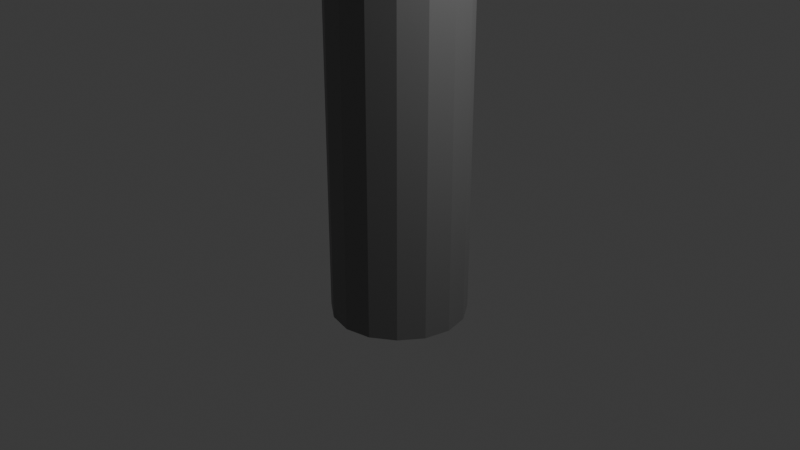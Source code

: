 # Source: Pipe.blend  (saved by Blender 4.4.32; exported with 4.5.12 LTS)
import bpy
from mathutils import Matrix  # noqa: F401  (used for matrix-valued properties, if any)

bpy.ops.wm.read_factory_settings(use_empty=True)
scene = bpy.context.scene
scene.name = 'Scene'

# ---- collections
col_collection = bpy.data.collections.new('Collection'); scene.collection.children.link(col_collection)

# ---- materials (node trees are filled in below, after node groups)
mat_base = bpy.data.materials.new('base')
mat_inner = bpy.data.materials.new('inner')

# ---- material node trees
mat_base.use_nodes = True; mat_base.node_tree.nodes.clear()
_N = mat_base.node_tree.nodes; _L = mat_base.node_tree.links
n0 = _N.new('ShaderNodeBsdfPrincipled'); n0.name = 'プリンシプルBSDF'; n0.location = (10, 300)
n0.inputs[0].default_value = (0.2509, 0.2509, 0.2509, 1.0)
n0.inputs[1].default_value = 0.5591
n0.inputs[2].default_value = 0.5472
n1 = _N.new('ShaderNodeOutputMaterial'); n1.name = 'マテリアル出力'; n1.location = (300, 300)
_L.new(n0.outputs[0], n1.inputs[0])
n1.is_active_output = True
mat_inner.use_nodes = True; mat_inner.node_tree.nodes.clear()
_N = mat_inner.node_tree.nodes; _L = mat_inner.node_tree.links
n0 = _N.new('ShaderNodeBsdfPrincipled'); n0.name = 'プリンシプルBSDF'; n0.location = (10, 300)
n0.inputs[0].default_value = (0.0, 0.0, 0.0, 1.0)
n0.inputs[2].default_value = 1.0
n1 = _N.new('ShaderNodeOutputMaterial'); n1.name = 'マテリアル出力'; n1.location = (300, 300)
_L.new(n0.outputs[0], n1.inputs[0])
n1.is_active_output = True

# ---- world
world_world = bpy.data.worlds.new('World'); scene.world = world_world
world_world.use_nodes = True; world_world.node_tree.nodes.clear()
_N = world_world.node_tree.nodes; _L = world_world.node_tree.links
n0 = _N.new('ShaderNodeOutputWorld'); n0.name = 'World Output'; n0.location = (300, 300)
n1 = _N.new('ShaderNodeBackground'); n1.name = 'Background'; n1.location = (10, 300)
n1.inputs[0].default_value = (0.05088, 0.05088, 0.05088, 1.0)
_L.new(n1.outputs[0], n0.inputs[0])
n0.is_active_output = True
world_world.color = (0.05088, 0.05088, 0.05088)
world_world.sun_shadow_jitter_overblur = 0.0

# ---- cameras
cam_camera = bpy.data.cameras.new('Camera')
cam_camera.clip_end = 100.0
cam_camera.ortho_scale = 7.314

# ---- lights
light_light = bpy.data.lights.new('Light', 'POINT')
light_light.energy = 1000.0
light_light.shadow_soft_size = 0.1

# ---- meshes
me_x = bpy.data.meshes.new('円柱')
me_x.from_pydata([(-0.3214, -0.7926, 28.02), (-0.7926, -0.3214, 28.47), (0.3214, 0.7926, 28.02), (-0.5977, -0.5977, 28.47), (0.7926, -0.3214, 28.02), (-1.514e-06, -0.863, 28.47), (-0.3214, 0.7926, 28.02), (-0.5977, 0.5977, 28.47), (0.7926, 0.3214, 28.02), (0.863, 0.0, 28.47), (0.3214, -0.7926, 28.02), (0.5977, -0.5977, 28.47), (-0.7926, 0.3214, 28.02), (-1.514e-06, 0.863, 28.47), (-0.863, 0.0, 28.02), (0.5977, 0.5977, 28.47), (0.5977, 0.5977, 28.02), (-0.863, 0.0, 28.47), (-1.225e-06, 0.863, 28.02), (-0.7926, 0.3214, 28.47), (0.5977, -0.5977, 28.02), (0.3214, -0.7926, 28.47), (0.863, 0.0, 28.02), (0.7926, 0.3214, 28.47), (-0.5977, 0.5977, 28.02), (-0.3214, 0.7926, 28.47), (-1.225e-06, -0.863, 28.02), (0.7926, -0.3214, 28.47), (-0.5977, -0.5977, 28.02), (0.3214, 0.7926, 28.47), (-0.5063, -0.5063, 28.02), (-0.3214, -0.7926, 28.47), (-1.227e-06, -0.731, 28.02), (-0.7926, -0.3214, 28.02), (-0.5063, 0.5063, 28.02), (0.731, 0.0, 28.02), (0.5063, -0.5063, 28.02), (-1.227e-06, 0.731, 28.02), (0.5063, 0.5063, 28.02), (-0.731, 0.0, 28.02), (-0.6713, 0.2723, 28.02), (0.2723, -0.6713, 28.02), (0.6713, 0.2723, 28.02), (-0.6713, -0.2723, -1.0), (-0.2723, -0.6713, -1.0), (0.2723, 0.6713, -1.0), (0.6713, -0.2723, -1.0), (-0.2723, 0.6713, -1.0), (-0.2723, 0.6713, 28.02), (0.6713, -0.2723, 28.02), (0.6713, 0.2723, -1.0), (0.2723, 0.6713, 28.02), (-0.2723, -0.6713, 28.02), (0.2723, -0.6713, -1.0), (-0.6713, 0.2723, -1.0), (-0.6713, -0.2723, 28.02), (-0.731, 0.0, -1.0), (0.5063, 0.5063, -1.0), (0.0, 0.731, -1.0), (0.5063, -0.5063, -1.0), (0.731, 0.0, -1.0), (-0.5063, 0.5063, -1.0), (0.0, -0.731, -1.0), (-0.5063, -0.5063, -1.0), (-0.6391, -0.2592, 28.47), (-0.4819, -0.4819, 28.47), (-1.52e-06, -0.6958, 28.47), (-0.4819, 0.4819, 28.47), (0.6958, 7.215e-10, 28.47), (0.4819, -0.4819, 28.47), (-1.52e-06, 0.6958, 28.47), (0.4819, 0.4819, 28.47), (-0.6958, 7.215e-10, 28.47), (-0.6391, 0.2592, 28.47), (0.2592, -0.6391, 28.47), (0.6391, 0.2592, 28.47), (-0.2592, 0.6391, 28.47), (0.6391, -0.2592, 28.47), (0.2592, 0.6391, 28.47), (-0.2592, -0.6391, 28.47), (-0.6391, -0.2592, 29.7), (-0.4819, -0.4819, 29.7), (-1.117e-06, -0.6958, 29.7), (-0.4819, 0.4819, 29.7), (0.6958, 7.215e-10, 29.7), (0.4819, -0.4819, 29.7), (-1.117e-06, 0.6958, 29.7), (0.4819, 0.4819, 29.7), (-0.6958, 7.215e-10, 29.7), (-0.6391, 0.2592, 29.7), (0.2592, -0.6391, 29.7), (0.6391, 0.2592, 29.7), (-0.2592, 0.6391, 29.7), (0.6391, -0.2592, 29.7), (0.2592, 0.6391, 29.7), (-0.2592, -0.6391, 29.7), (-0.6391, -0.2271, 30.0), (-0.4819, -0.4467, 30.03), (-8.26e-07, -0.6575, 30.07), (-0.4819, 0.5034, 29.87), (0.6958, 0.02835, 29.95), (0.4819, -0.4467, 30.03), (-8.26e-07, 0.7142, 29.83), (0.4819, 0.5034, 29.87), (-0.6958, 0.02835, 29.95), (-0.6391, 0.2838, 29.91), (0.2592, -0.6016, 30.06), (0.6391, 0.2838, 29.91), (-0.2592, 0.6583, 29.84), (0.6391, -0.2271, 30.0), (0.2592, 0.6583, 29.84), (-0.2592, -0.6016, 30.06), (-0.6391, -0.1627, 30.26), (-0.4819, -0.3772, 30.32), (-9.03e-07, -0.5832, 30.38), (-0.4819, 0.5508, 30.06), (0.6958, 0.08679, 30.19), (0.4819, -0.3772, 30.32), (-9.03e-07, 0.7567, 30.0), (0.4819, 0.5508, 30.06), (-0.6958, 0.08679, 30.19), (-0.6391, 0.3363, 30.12), (0.2592, -0.5285, 30.36), (0.6391, 0.3363, 30.12), (-0.2592, 0.7021, 30.02), (0.6391, -0.1627, 30.26), (0.2592, 0.7021, 30.02), (-0.2592, -0.5285, 30.36), (-0.6391, -0.07007, 30.56), (-0.4819, -0.2714, 30.66), (-1.151e-06, -0.4647, 30.75), (-0.4819, 0.5998, 30.25), (0.6958, 0.1642, 30.45), (0.4819, -0.2714, 30.66), (-1.151e-06, 0.7931, 30.16), (0.4819, 0.5998, 30.25), (-0.6958, 0.1642, 30.45), (-0.6391, 0.3984, 30.34), (0.2592, -0.4134, 30.73), (0.6391, 0.3984, 30.34), (-0.2592, 0.7418, 30.18), (0.6391, -0.07007, 30.56), (0.2592, 0.7418, 30.18), (-0.2592, -0.4134, 30.73), (-0.6391, 0.08791, 30.85), (-0.4819, -0.09621, 30.97), (-1.274e-06, -0.273, 31.09), (-0.4819, 0.7004, 30.43), (0.6958, 0.3021, 30.7), (0.4819, -0.09621, 30.97), (-1.274e-06, 0.8772, 30.31), (0.4819, 0.7004, 30.43), (-0.6958, 0.3021, 30.7), (-0.6391, 0.5163, 30.56), (0.2592, -0.2261, 31.06), (0.6391, 0.5163, 30.56), (-0.2592, 0.8303, 30.34), (0.6391, 0.08791, 30.85), (0.2592, 0.8303, 30.34), (-0.2592, -0.2261, 31.06), (-0.6391, 0.2631, 31.09), (-0.4819, 0.1008, 31.24), (-1.407e-06, -0.05497, 31.39), (-0.4819, 0.8029, 30.58), (0.6958, 0.4519, 30.91), (0.4819, 0.1008, 31.24), (-1.407e-06, 0.9587, 30.44), (0.4819, 0.8029, 30.58), (-0.6958, 0.4519, 30.91), (-0.6391, 0.6406, 30.74), (0.2592, -0.01362, 31.35), (0.6391, 0.6406, 30.74), (-0.2592, 0.9174, 30.48), (0.6391, 0.2631, 31.09), (0.2592, 0.9174, 30.48), (-0.2592, -0.01362, 31.35), (-0.6391, 0.5203, 31.31), (-0.4819, 0.3898, 31.49), (-1.469e-06, 0.2645, 31.67), (-0.4819, 0.9545, 30.71), (0.6958, 0.6721, 31.1), (0.4819, 0.3898, 31.49), (-1.469e-06, 1.08, 30.54), (0.4819, 0.9545, 30.71), (-0.6958, 0.6721, 31.1), (-0.6391, 0.824, 30.89), (0.2592, 0.2977, 31.62), (0.6391, 0.824, 30.89), (-0.2592, 1.047, 30.58), (0.6391, 0.5203, 31.31), (0.2592, 1.047, 30.58), (-0.2592, 0.2977, 31.62), (-0.6391, 0.7962, 31.47), (-0.4819, 0.6969, 31.67), (-1.621e-06, 0.6016, 31.86), (-0.4819, 1.127, 30.81), (0.6958, 0.9117, 31.24), (0.4819, 0.6969, 31.67), (-1.621e-06, 1.222, 30.62), (0.4819, 1.127, 30.81), (-0.6958, 0.9117, 31.24), (-0.6391, 1.027, 31.01), (0.2592, 0.6269, 31.81), (0.6391, 1.027, 31.01), (-0.2592, 1.197, 30.67), (0.6391, 0.7962, 31.47), (0.2592, 1.197, 30.67), (-0.2592, 0.6269, 31.81), (-0.6391, 1.107, 31.58), (-0.4819, 1.039, 31.79), (-9.173e-07, 0.9745, 31.99), (-0.4819, 1.332, 30.87), (0.6958, 1.185, 31.33), (0.4819, 1.039, 31.79), (-9.173e-07, 1.396, 30.67), (0.4819, 1.332, 30.87), (-0.6958, 1.185, 31.33), (-0.6391, 1.264, 31.08), (0.2592, 0.9917, 31.94), (0.6391, 1.264, 31.08), (-0.2592, 1.379, 30.72), (0.6391, 1.107, 31.58), (0.2592, 1.379, 30.72), (-0.2592, 0.9917, 31.94), (-0.6391, 1.486, 31.64), (-0.4819, 1.467, 31.86), (-1.053e-06, 1.449, 32.07), (-0.4819, 1.548, 30.9), (0.6958, 1.508, 31.38), (0.4819, 1.467, 31.86), (-1.053e-06, 1.566, 30.69), (0.4819, 1.548, 30.9), (-0.6958, 1.508, 31.38), (-0.6391, 1.529, 31.12), (0.2592, 1.454, 32.02), (0.6391, 1.529, 31.12), (-0.2592, 1.561, 30.74), (0.6391, 1.486, 31.64), (0.2592, 1.561, 30.74), (-0.2592, 1.454, 32.02), (-0.6391, 1.832, 31.66), (-0.4819, 1.831, 31.88), (-1.021e-06, 1.829, 32.1), (-0.4819, 1.838, 30.92), (0.6958, 1.835, 31.4), (0.4819, 1.831, 31.88), (-1.021e-06, 1.84, 30.7), (0.4819, 1.838, 30.92), (-0.6958, 1.835, 31.4), (-0.6391, 1.837, 31.14), (0.2592, 1.829, 32.04), (0.6391, 1.837, 31.14), (-0.2592, 1.84, 30.76), (0.6391, 1.832, 31.66), (0.2592, 1.84, 30.76), (-0.2592, 1.829, 32.04), (-0.6391, 2.576, 31.67), (-0.4819, 2.574, 31.89), (-1.019e-06, 2.572, 32.1), (-0.4819, 2.582, 30.92), (0.6958, 2.578, 31.41), (0.4819, 2.574, 31.89), (-1.019e-06, 2.584, 30.71), (0.4819, 2.582, 30.92), (-0.6958, 2.578, 31.41), (-0.6391, 2.58, 31.15), (0.2592, 2.573, 32.05), (0.6391, 2.58, 31.15), (-0.2592, 2.583, 30.77), (0.6391, 2.576, 31.67), (0.2592, 2.583, 30.77), (-0.2592, 2.573, 32.05), (-0.5328, 2.576, 31.62), (-0.4018, 2.575, 31.81), (-1.013e-06, 2.573, 31.99), (-0.4018, 2.581, 31.0), (0.5801, 2.578, 31.41), (0.4018, 2.575, 31.81), (-1.013e-06, 2.583, 30.83), (0.4018, 2.581, 31.0), (-0.5801, 2.578, 31.41), (-0.5328, 2.58, 31.19), (0.2161, 2.574, 31.94), (0.5328, 2.58, 31.19), (-0.2161, 2.583, 30.87), (0.5328, 2.576, 31.62), (0.2161, 2.583, 30.87), (-0.2161, 2.574, 31.94), (-0.5328, 2.05, 31.62), (-0.4018, 2.049, 31.8), (-1.003e-06, 2.047, 31.98), (-0.4018, 2.055, 31.0), (0.5801, 2.052, 31.4), (0.4018, 2.049, 31.8), (-1.003e-06, 2.057, 30.82), (0.4018, 2.055, 31.0), (-0.5801, 2.052, 31.4), (-0.5328, 2.054, 31.19), (0.2161, 2.047, 31.93), (0.5328, 2.054, 31.19), (-0.2161, 2.056, 30.87), (0.5328, 2.05, 31.62), (0.2161, 2.056, 30.87), (-0.2161, 2.047, 31.93), (-0.551, -0.2234, -1.0), (-0.2234, -0.551, -1.0), (0.2234, 0.551, -1.0), (0.551, -0.2234, -1.0), (-0.2234, 0.551, -1.0), (0.551, 0.2234, -1.0), (0.2234, -0.551, -1.0), (-0.551, 0.2234, -1.0), (-0.5999, -6.678e-10, -1.0), (0.4155, 0.4155, -1.0), (0.0, 0.5999, -1.0), (0.4155, -0.4155, -1.0), (0.5999, -6.678e-10, -1.0), (-0.4155, 0.4155, -1.0), (0.0, -0.5999, -1.0), (-0.4155, -0.4155, -1.0), (-0.551, -0.2234, 0.7898), (-0.2234, -0.551, 0.7898), (0.2234, 0.551, 0.7898), (0.551, -0.2234, 0.7898), (-0.2234, 0.551, 0.7898), (0.551, 0.2234, 0.7898), (0.2234, -0.551, 0.7898), (-0.551, 0.2234, 0.7898), (-0.5999, -6.678e-10, 0.7898), (0.4155, 0.4155, 0.7898), (1.975e-07, 0.5999, 0.7898), (0.4155, -0.4155, 0.7898), (0.5999, -6.678e-10, 0.7898), (-0.4155, 0.4155, 0.7898), (1.975e-07, -0.5999, 0.7898), (-0.4155, -0.4155, 0.7898)], [], [(55, 39, 14, 33), (35, 49, 4, 22), (52, 30, 28, 0), (48, 37, 18, 6), (37, 51, 2, 18), (42, 35, 22, 8), (32, 52, 0, 26), (51, 38, 16, 2), (30, 55, 33, 28), (49, 36, 20, 4), (39, 40, 12, 14), (41, 32, 26, 10), (36, 41, 10, 20), (40, 34, 24, 12), (38, 42, 8, 16), (14, 12, 19, 17), (46, 59, 36, 49), (54, 61, 34, 40), (57, 50, 42, 38), (63, 43, 55, 30), (62, 53, 310, 318), (43, 56, 39, 55), (50, 60, 35, 42), (61, 47, 48, 34), (58, 45, 51, 37), (60, 46, 49, 35), (47, 58, 37, 48), (53, 62, 32, 41), (44, 63, 30, 52), (62, 44, 52, 32), (34, 48, 6, 24), (56, 54, 40, 39), (45, 57, 38, 51), (59, 53, 41, 36), (13, 29, 78, 70), (18, 2, 29, 13), (10, 26, 5, 21), (24, 6, 25, 7), (33, 14, 17, 1), (6, 18, 13, 25), (20, 10, 21, 11), (26, 0, 31, 5), (0, 28, 3, 31), (12, 24, 7, 19), (22, 4, 27, 9), (2, 16, 15, 29), (8, 22, 9, 23), (16, 8, 23, 15), (4, 20, 11, 27), (28, 33, 1, 3), (67, 76, 92, 83), (27, 11, 69, 77), (29, 15, 71, 78), (9, 27, 77, 68), (31, 3, 65, 79), (19, 7, 67, 73), (1, 17, 72, 64), (21, 5, 66, 74), (7, 25, 76, 67), (15, 23, 75, 71), (3, 1, 64, 65), (23, 9, 68, 75), (5, 31, 79, 66), (25, 13, 70, 76), (11, 21, 74, 69), (17, 19, 73, 72), (95, 81, 97, 111), (78, 71, 87, 94), (77, 69, 85, 93), (71, 75, 91, 87), (79, 65, 81, 95), (69, 74, 90, 85), (64, 72, 88, 80), (72, 73, 89, 88), (65, 64, 80, 81), (73, 67, 83, 89), (66, 79, 95, 82), (74, 66, 82, 90), (70, 78, 94, 86), (75, 68, 84, 91), (68, 77, 93, 84), (76, 70, 86, 92), (100, 109, 125, 116), (85, 90, 106, 101), (80, 88, 104, 96), (88, 89, 105, 104), (81, 80, 96, 97), (89, 83, 99, 105), (82, 95, 111, 98), (90, 82, 98, 106), (86, 94, 110, 102), (91, 84, 100, 107), (84, 93, 109, 100), (92, 86, 102, 108), (83, 92, 108, 99), (94, 87, 103, 110), (93, 85, 101, 109), (87, 91, 107, 103), (121, 115, 131, 137), (108, 102, 118, 124), (99, 108, 124, 115), (110, 103, 119, 126), (109, 101, 117, 125), (103, 107, 123, 119), (111, 97, 113, 127), (101, 106, 122, 117), (96, 104, 120, 112), (104, 105, 121, 120), (97, 96, 112, 113), (105, 99, 115, 121), (98, 111, 127, 114), (106, 98, 114, 122), (102, 110, 126, 118), (107, 100, 116, 123), (143, 129, 145, 159), (114, 127, 143, 130), (122, 114, 130, 138), (118, 126, 142, 134), (123, 116, 132, 139), (116, 125, 141, 132), (124, 118, 134, 140), (115, 124, 140, 131), (126, 119, 135, 142), (125, 117, 133, 141), (119, 123, 139, 135), (127, 113, 129, 143), (117, 122, 138, 133), (112, 120, 136, 128), (120, 121, 137, 136), (113, 112, 128, 129), (148, 157, 173, 164), (133, 138, 154, 149), (128, 136, 152, 144), (136, 137, 153, 152), (129, 128, 144, 145), (137, 131, 147, 153), (130, 143, 159, 146), (138, 130, 146, 154), (134, 142, 158, 150), (139, 132, 148, 155), (132, 141, 157, 148), (140, 134, 150, 156), (131, 140, 156, 147), (142, 135, 151, 158), (141, 133, 149, 157), (135, 139, 155, 151), (169, 163, 179, 185), (156, 150, 166, 172), (147, 156, 172, 163), (158, 151, 167, 174), (157, 149, 165, 173), (151, 155, 171, 167), (159, 145, 161, 175), (149, 154, 170, 165), (144, 152, 168, 160), (152, 153, 169, 168), (145, 144, 160, 161), (153, 147, 163, 169), (146, 159, 175, 162), (154, 146, 162, 170), (150, 158, 174, 166), (155, 148, 164, 171), (181, 186, 202, 197), (162, 175, 191, 178), (170, 162, 178, 186), (166, 174, 190, 182), (171, 164, 180, 187), (164, 173, 189, 180), (172, 166, 182, 188), (163, 172, 188, 179), (174, 167, 183, 190), (173, 165, 181, 189), (167, 171, 187, 183), (175, 161, 177, 191), (165, 170, 186, 181), (160, 168, 184, 176), (168, 169, 185, 184), (161, 160, 176, 177), (204, 198, 214, 220), (176, 184, 200, 192), (184, 185, 201, 200), (177, 176, 192, 193), (185, 179, 195, 201), (178, 191, 207, 194), (186, 178, 194, 202), (182, 190, 206, 198), (187, 180, 196, 203), (180, 189, 205, 196), (188, 182, 198, 204), (179, 188, 204, 195), (190, 183, 199, 206), (189, 181, 197, 205), (183, 187, 203, 199), (191, 177, 193, 207), (210, 223, 239, 226), (195, 204, 220, 211), (206, 199, 215, 222), (205, 197, 213, 221), (199, 203, 219, 215), (207, 193, 209, 223), (197, 202, 218, 213), (192, 200, 216, 208), (200, 201, 217, 216), (193, 192, 208, 209), (201, 195, 211, 217), (194, 207, 223, 210), (202, 194, 210, 218), (198, 206, 222, 214), (203, 196, 212, 219), (196, 205, 221, 212), (229, 234, 250, 245), (218, 210, 226, 234), (214, 222, 238, 230), (219, 212, 228, 235), (212, 221, 237, 228), (220, 214, 230, 236), (211, 220, 236, 227), (222, 215, 231, 238), (221, 213, 229, 237), (215, 219, 235, 231), (223, 209, 225, 239), (213, 218, 234, 229), (208, 216, 232, 224), (216, 217, 233, 232), (209, 208, 224, 225), (217, 211, 227, 233), (245, 250, 266, 261), (224, 232, 248, 240), (232, 233, 249, 248), (225, 224, 240, 241), (233, 227, 243, 249), (226, 239, 255, 242), (234, 226, 242, 250), (230, 238, 254, 246), (235, 228, 244, 251), (228, 237, 253, 244), (236, 230, 246, 252), (227, 236, 252, 243), (238, 231, 247, 254), (237, 229, 245, 253), (231, 235, 251, 247), (239, 225, 241, 255), (268, 262, 278, 284), (240, 248, 264, 256), (248, 249, 265, 264), (241, 240, 256, 257), (249, 243, 259, 265), (242, 255, 271, 258), (250, 242, 258, 266), (246, 254, 270, 262), (251, 244, 260, 267), (244, 253, 269, 260), (252, 246, 262, 268), (243, 252, 268, 259), (254, 247, 263, 270), (253, 245, 261, 269), (247, 251, 267, 263), (255, 241, 257, 271), (274, 287, 303, 290), (259, 268, 284, 275), (270, 263, 279, 286), (269, 261, 277, 285), (263, 267, 283, 279), (271, 257, 273, 287), (261, 266, 282, 277), (256, 264, 280, 272), (264, 265, 281, 280), (257, 256, 272, 273), (265, 259, 275, 281), (258, 271, 287, 274), (266, 258, 274, 282), (262, 270, 286, 278), (267, 260, 276, 283), (260, 269, 285, 276), (290, 303, 289, 288, 296, 297, 291, 300, 294, 302, 295, 299, 292, 301, 293, 298), (282, 274, 290, 298), (278, 286, 302, 294), (283, 276, 292, 299), (276, 285, 301, 292), (284, 278, 294, 300), (275, 284, 300, 291), (286, 279, 295, 302), (285, 277, 293, 301), (279, 283, 299, 295), (287, 273, 289, 303), (277, 282, 298, 293), (272, 280, 296, 288), (280, 281, 297, 296), (273, 272, 288, 289), (281, 275, 291, 297), (305, 318, 334, 321), (59, 46, 307, 315), (61, 54, 311, 317), (58, 47, 308, 314), (47, 61, 317, 308), (54, 56, 312, 311), (46, 60, 316, 307), (53, 59, 315, 310), (45, 58, 314, 306), (60, 50, 309, 316), (44, 62, 318, 305), (56, 43, 304, 312), (43, 63, 319, 304), (63, 44, 305, 319), (50, 57, 313, 309), (57, 45, 306, 313), (334, 326, 331, 323, 332, 325, 329, 322, 330, 324, 333, 327, 328, 320, 335, 321), (317, 311, 327, 333), (312, 304, 320, 328), (304, 319, 335, 320), (311, 312, 328, 327), (319, 305, 321, 335), (310, 315, 331, 326), (313, 306, 322, 329), (309, 313, 329, 325), (315, 307, 323, 331), (308, 317, 333, 324), (314, 308, 324, 330), (307, 316, 332, 323), (316, 309, 325, 332), (306, 314, 330, 322), (318, 310, 326, 334)])
me_x.polygons.foreach_set('material_index', [0, 0, 0, 0, 0, 0, 0, 0, 0, 0, 0, 0, 0, 0, 0, 0, 0, 0, 0, 0, 0, 0, 0, 0, 0, 0, 0, 0, 0, 0, 0, 0, 0, 0, 0, 0, 0, 0, 0, 0, 0, 0, 0, 0, 0, 0, 0, 0, 0, 0, 0, 0, 0, 0, 0, 0, 0, 0, 0, 0, 0, 0, 0, 0, 0, 0, 0, 0, 0, 0, 0, 0, 0, 0, 0, 0, 0, 0, 0, 0, 0, 0, 0, 0, 0, 0, 0, 0, 0, 0, 0, 0, 0, 0, 0, 0, 0, 0, 0, 0, 0, 0, 0, 0, 0, 0, 0, 0, 0, 0, 0, 0, 0, 0, 0, 0, 0, 0, 0, 0, 0, 0, 0, 0, 0, 0, 0, 0, 0, 0, 0, 0, 0, 0, 0, 0, 0, 0, 0, 0, 0, 0, 0, 0, 0, 0, 0, 0, 0, 0, 0, 0, 0, 0, 0, 0, 0, 0, 0, 0, 0, 0, 0, 0, 0, 0, 0, 0, 0, 0, 0, 0, 0, 0, 0, 0, 0, 0, 0, 0, 0, 0, 0, 0, 0, 0, 0, 0, 0, 0, 0, 0, 0, 0, 0, 0, 0, 0, 0, 0, 0, 0, 0, 0, 0, 0, 0, 0, 0, 0, 0, 0, 0, 0, 0, 0, 0, 0, 0, 0, 0, 0, 0, 0, 0, 0, 0, 0, 0, 0, 0, 0, 0, 0, 0, 0, 0, 0, 0, 0, 0, 0, 0, 0, 0, 0, 0, 0, 0, 0, 0, 0, 0, 0, 0, 0, 0, 0, 0, 0, 0, 0, 0, 0, 0, 0, 0, 0, 0, 0, 0, 0, 0, 0, 1, 0, 0, 0, 0, 0, 0, 0, 0, 0, 0, 0, 0, 0, 0, 0, 0, 0, 0, 0, 0, 0, 0, 0, 0, 0, 0, 0, 0, 0, 0, 0, 1, 0, 0, 0, 0, 0, 0, 0, 0, 0, 0, 0, 0, 0, 0, 0])
_uv = me_x.uv_layers.new(name='UVマップ')
_uv.uv.foreach_set('vector', [0.375, 0.4375, 0.375, 0.375, 0.375, 0.375, 0.375, 0.4375, 0.625, 0.375, 0.625, 0.4375, 0.625, 0.4375, 0.625, 0.375, 0.4375, 0.5, 0.375, 0.5, 0.375, 0.5, 0.4375, 0.5, 0.4375, 0.25, 0.5, 0.25, 0.5, 0.25, 0.4375, 0.25, 0.5, 0.25, 0.5625, 0.25, 0.5625, 0.25, 0.5, 0.25, 0.625, 0.3125, 0.625, 0.375, 0.625, 0.375, 0.625, 0.3125, 0.5, 0.5, 0.4375, 0.5, 0.4375, 0.5, 0.5, 0.5, 0.5625, 0.25, 0.625, 0.25, 0.625, 0.25, 0.5625, 0.25, 0.375, 0.5, 0.375, 0.4375, 0.375, 0.4375, 0.375, 0.5, 0.625, 0.4375, 0.625, 0.5, 0.625, 0.5, 0.625, 0.4375, 0.375, 0.375, 0.375, 0.3125, 0.375, 0.3125, 0.375, 0.375, 0.5625, 0.5, 0.5, 0.5, 0.5, 0.5, 0.5625, 0.5, 0.625, 0.5, 0.5625, 0.5, 0.5625, 0.5, 0.625, 0.5, 0.375, 0.3125, 0.375, 0.25, 0.375, 0.25, 0.375, 0.3125, 0.625, 0.25, 0.625, 0.3125, 0.625, 0.3125, 0.625, 0.25, 0.375, 0.375, 0.375, 0.3125, 0.375, 0.3125, 0.375, 0.375, 0.625, 0.4375, 0.625, 0.5, 0.625, 0.5, 0.625, 0.4375, 0.375, 0.3125, 0.375, 0.25, 0.375, 0.25, 0.375, 0.3125, 0.625, 0.25, 0.625, 0.3125, 0.625, 0.3125, 0.625, 0.25, 0.375, 0.5, 0.375, 0.4375, 0.375, 0.4375, 0.375, 0.5, 0.5, 0.5, 0.5625, 0.5, 0.5625, 0.5, 0.5, 0.5, 0.375, 0.4375, 0.375, 0.375, 0.375, 0.375, 0.375, 0.4375, 0.625, 0.3125, 0.625, 0.375, 0.625, 0.375, 0.625, 0.3125, 0.375, 0.25, 0.4375, 0.25, 0.4375, 0.25, 0.375, 0.25, 0.5, 0.25, 0.5625, 0.25, 0.5625, 0.25, 0.5, 0.25, 0.625, 0.375, 0.625, 0.4375, 0.625, 0.4375, 0.625, 0.375, 0.4375, 0.25, 0.5, 0.25, 0.5, 0.25, 0.4375, 0.25, 0.5625, 0.5, 0.5, 0.5, 0.5, 0.5, 0.5625, 0.5, 0.4375, 0.5, 0.375, 0.5, 0.375, 0.5, 0.4375, 0.5, 0.5, 0.5, 0.4375, 0.5, 0.4375, 0.5, 0.5, 0.5, 0.375, 0.25, 0.4375, 0.25, 0.4375, 0.25, 0.375, 0.25, 0.375, 0.375, 0.375, 0.3125, 0.375, 0.3125, 0.375, 0.375, 0.5625, 0.25, 0.625, 0.25, 0.625, 0.25, 0.5625, 0.25, 0.625, 0.5, 0.5625, 0.5, 0.5625, 0.5, 0.625, 0.5, 0.5, 0.25, 0.5625, 0.25, 0.5625, 0.25, 0.5, 0.25, 0.5, 0.25, 0.5625, 0.25, 0.5625, 0.25, 0.5, 0.25, 0.5625, 0.5, 0.5, 0.5, 0.5, 0.5, 0.5625, 0.5, 0.375, 0.25, 0.4375, 0.25, 0.4375, 0.25, 0.375, 0.25, 0.375, 0.4375, 0.375, 0.375, 0.375, 0.375, 0.375, 0.4375, 0.4375, 0.25, 0.5, 0.25, 0.5, 0.25, 0.4375, 0.25, 0.625, 0.5, 0.5625, 0.5, 0.5625, 0.5, 0.625, 0.5, 0.5, 0.5, 0.4375, 0.5, 0.4375, 0.5, 0.5, 0.5, 0.4375, 0.5, 0.375, 0.5, 0.375, 0.5, 0.4375, 0.5, 0.375, 0.3125, 0.375, 0.25, 0.375, 0.25, 0.375, 0.3125, 0.625, 0.375, 0.625, 0.4375, 0.625, 0.4375, 0.625, 0.375, 0.5625, 0.25, 0.625, 0.25, 0.625, 0.25, 0.5625, 0.25, 0.625, 0.3125, 0.625, 0.375, 0.625, 0.375, 0.625, 0.3125, 0.625, 0.25, 0.625, 0.3125, 0.625, 0.3125, 0.625, 0.25, 0.625, 0.4375, 0.625, 0.5, 0.625, 0.5, 0.625, 0.4375, 0.375, 0.5, 0.375, 0.4375, 0.375, 0.4375, 0.375, 0.5, 0.375, 0.25, 0.4375, 0.25, 0.4375, 0.25, 0.375, 0.25, 0.625, 0.4375, 0.625, 0.5, 0.625, 0.5, 0.625, 0.4375, 0.5625, 0.25, 0.625, 0.25, 0.625, 0.25, 0.5625, 0.25, 0.625, 0.375, 0.625, 0.4375, 0.625, 0.4375, 0.625, 0.375, 0.4375, 0.5, 0.375, 0.5, 0.375, 0.5, 0.4375, 0.5, 0.375, 0.3125, 0.375, 0.25, 0.375, 0.25, 0.375, 0.3125, 0.375, 0.4375, 0.375, 0.375, 0.375, 0.375, 0.375, 0.4375, 0.5625, 0.5, 0.5, 0.5, 0.5, 0.5, 0.5625, 0.5, 0.375, 0.25, 0.4375, 0.25, 0.4375, 0.25, 0.375, 0.25, 0.625, 0.25, 0.625, 0.3125, 0.625, 0.3125, 0.625, 0.25, 0.375, 0.5, 0.375, 0.4375, 0.375, 0.4375, 0.375, 0.5, 0.625, 0.3125, 0.625, 0.375, 0.625, 0.375, 0.625, 0.3125, 0.5, 0.5, 0.4375, 0.5, 0.4375, 0.5, 0.5, 0.5, 0.4375, 0.25, 0.5, 0.25, 0.5, 0.25, 0.4375, 0.25, 0.625, 0.5, 0.5625, 0.5, 0.5625, 0.5, 0.625, 0.5, 0.375, 0.375, 0.375, 0.3125, 0.375, 0.3125, 0.375, 0.375, 0.4375, 0.5, 0.375, 0.5, 0.375, 0.5, 0.4375, 0.5, 0.5625, 0.25, 0.625, 0.25, 0.625, 0.25, 0.5625, 0.25, 0.625, 0.4375, 0.625, 0.5, 0.625, 0.5, 0.625, 0.4375, 0.625, 0.25, 0.625, 0.3125, 0.625, 0.3125, 0.625, 0.25, 0.4375, 0.5, 0.375, 0.5, 0.375, 0.5, 0.4375, 0.5, 0.625, 0.5, 0.5625, 0.5, 0.5625, 0.5, 0.625, 0.5, 0.375, 0.4375, 0.375, 0.375, 0.375, 0.375, 0.375, 0.4375, 0.375, 0.375, 0.375, 0.3125, 0.375, 0.3125, 0.375, 0.375, 0.375, 0.5, 0.375, 0.4375, 0.375, 0.4375, 0.375, 0.5, 0.375, 0.3125, 0.375, 0.25, 0.375, 0.25, 0.375, 0.3125, 0.5, 0.5, 0.4375, 0.5, 0.4375, 0.5, 0.5, 0.5, 0.5625, 0.5, 0.5, 0.5, 0.5, 0.5, 0.5625, 0.5, 0.5, 0.25, 0.5625, 0.25, 0.5625, 0.25, 0.5, 0.25, 0.625, 0.3125, 0.625, 0.375, 0.625, 0.375, 0.625, 0.3125, 0.625, 0.375, 0.625, 0.4375, 0.625, 0.4375, 0.625, 0.375, 0.4375, 0.25, 0.5, 0.25, 0.5, 0.25, 0.4375, 0.25, 0.625, 0.375, 0.625, 0.4375, 0.625, 0.4375, 0.625, 0.375, 0.625, 0.5, 0.5625, 0.5, 0.5625, 0.5, 0.625, 0.5, 0.375, 0.4375, 0.375, 0.375, 0.375, 0.375, 0.375, 0.4375, 0.375, 0.375, 0.375, 0.3125, 0.375, 0.3125, 0.375, 0.375, 0.375, 0.5, 0.375, 0.4375, 0.375, 0.4375, 0.375, 0.5, 0.375, 0.3125, 0.375, 0.25, 0.375, 0.25, 0.375, 0.3125, 0.5, 0.5, 0.4375, 0.5, 0.4375, 0.5, 0.5, 0.5, 0.5625, 0.5, 0.5, 0.5, 0.5, 0.5, 0.5625, 0.5, 0.5, 0.25, 0.5625, 0.25, 0.5625, 0.25, 0.5, 0.25, 0.625, 0.3125, 0.625, 0.375, 0.625, 0.375, 0.625, 0.3125, 0.625, 0.375, 0.625, 0.4375, 0.625, 0.4375, 0.625, 0.375, 0.4375, 0.25, 0.5, 0.25, 0.5, 0.25, 0.4375, 0.25, 0.375, 0.25, 0.4375, 0.25, 0.4375, 0.25, 0.375, 0.25, 0.5625, 0.25, 0.625, 0.25, 0.625, 0.25, 0.5625, 0.25, 0.625, 0.4375, 0.625, 0.5, 0.625, 0.5, 0.625, 0.4375, 0.625, 0.25, 0.625, 0.3125, 0.625, 0.3125, 0.625, 0.25, 0.375, 0.3125, 0.375, 0.25, 0.375, 0.25, 0.375, 0.3125, 0.4375, 0.25, 0.5, 0.25, 0.5, 0.25, 0.4375, 0.25, 0.375, 0.25, 0.4375, 0.25, 0.4375, 0.25, 0.375, 0.25, 0.5625, 0.25, 0.625, 0.25, 0.625, 0.25, 0.5625, 0.25, 0.625, 0.4375, 0.625, 0.5, 0.625, 0.5, 0.625, 0.4375, 0.625, 0.25, 0.625, 0.3125, 0.625, 0.3125, 0.625, 0.25, 0.4375, 0.5, 0.375, 0.5, 0.375, 0.5, 0.4375, 0.5, 0.625, 0.5, 0.5625, 0.5, 0.5625, 0.5, 0.625, 0.5, 0.375, 0.4375, 0.375, 0.375, 0.375, 0.375, 0.375, 0.4375, 0.375, 0.375, 0.375, 0.3125, 0.375, 0.3125, 0.375, 0.375, 0.375, 0.5, 0.375, 0.4375, 0.375, 0.4375, 0.375, 0.5, 0.375, 0.3125, 0.375, 0.25, 0.375, 0.25, 0.375, 0.3125, 0.5, 0.5, 0.4375, 0.5, 0.4375, 0.5, 0.5, 0.5, 0.5625, 0.5, 0.5, 0.5, 0.5, 0.5, 0.5625, 0.5, 0.5, 0.25, 0.5625, 0.25, 0.5625, 0.25, 0.5, 0.25, 0.625, 0.3125, 0.625, 0.375, 0.625, 0.375, 0.625, 0.3125, 0.4375, 0.5, 0.375, 0.5, 0.375, 0.5, 0.4375, 0.5, 0.5, 0.5, 0.4375, 0.5, 0.4375, 0.5, 0.5, 0.5, 0.5625, 0.5, 0.5, 0.5, 0.5, 0.5, 0.5625, 0.5, 0.5, 0.25, 0.5625, 0.25, 0.5625, 0.25, 0.5, 0.25, 0.625, 0.3125, 0.625, 0.375, 0.625, 0.375, 0.625, 0.3125, 0.625, 0.375, 0.625, 0.4375, 0.625, 0.4375, 0.625, 0.375, 0.4375, 0.25, 0.5, 0.25, 0.5, 0.25, 0.4375, 0.25, 0.375, 0.25, 0.4375, 0.25, 0.4375, 0.25, 0.375, 0.25, 0.5625, 0.25, 0.625, 0.25, 0.625, 0.25, 0.5625, 0.25, 0.625, 0.4375, 0.625, 0.5, 0.625, 0.5, 0.625, 0.4375, 0.625, 0.25, 0.625, 0.3125, 0.625, 0.3125, 0.625, 0.25, 0.4375, 0.5, 0.375, 0.5, 0.375, 0.5, 0.4375, 0.5, 0.625, 0.5, 0.5625, 0.5, 0.5625, 0.5, 0.625, 0.5, 0.375, 0.4375, 0.375, 0.375, 0.375, 0.375, 0.375, 0.4375, 0.375, 0.375, 0.375, 0.3125, 0.375, 0.3125, 0.375, 0.375, 0.375, 0.5, 0.375, 0.4375, 0.375, 0.4375, 0.375, 0.5, 0.625, 0.375, 0.625, 0.4375, 0.625, 0.4375, 0.625, 0.375, 0.625, 0.5, 0.5625, 0.5, 0.5625, 0.5, 0.625, 0.5, 0.375, 0.4375, 0.375, 0.375, 0.375, 0.375, 0.375, 0.4375, 0.375, 0.375, 0.375, 0.3125, 0.375, 0.3125, 0.375, 0.375, 0.375, 0.5, 0.375, 0.4375, 0.375, 0.4375, 0.375, 0.5, 0.375, 0.3125, 0.375, 0.25, 0.375, 0.25, 0.375, 0.3125, 0.5, 0.5, 0.4375, 0.5, 0.4375, 0.5, 0.5, 0.5, 0.5625, 0.5, 0.5, 0.5, 0.5, 0.5, 0.5625, 0.5, 0.5, 0.25, 0.5625, 0.25, 0.5625, 0.25, 0.5, 0.25, 0.625, 0.3125, 0.625, 0.375, 0.625, 0.375, 0.625, 0.3125, 0.625, 0.375, 0.625, 0.4375, 0.625, 0.4375, 0.625, 0.375, 0.4375, 0.25, 0.5, 0.25, 0.5, 0.25, 0.4375, 0.25, 0.375, 0.25, 0.4375, 0.25, 0.4375, 0.25, 0.375, 0.25, 0.5625, 0.25, 0.625, 0.25, 0.625, 0.25, 0.5625, 0.25, 0.625, 0.4375, 0.625, 0.5, 0.625, 0.5, 0.625, 0.4375, 0.625, 0.25, 0.625, 0.3125, 0.625, 0.3125, 0.625, 0.25, 0.375, 0.3125, 0.375, 0.25, 0.375, 0.25, 0.375, 0.3125, 0.4375, 0.25, 0.5, 0.25, 0.5, 0.25, 0.4375, 0.25, 0.375, 0.25, 0.4375, 0.25, 0.4375, 0.25, 0.375, 0.25, 0.5625, 0.25, 0.625, 0.25, 0.625, 0.25, 0.5625, 0.25, 0.625, 0.4375, 0.625, 0.5, 0.625, 0.5, 0.625, 0.4375, 0.625, 0.25, 0.625, 0.3125, 0.625, 0.3125, 0.625, 0.25, 0.4375, 0.5, 0.375, 0.5, 0.375, 0.5, 0.4375, 0.5, 0.625, 0.5, 0.5625, 0.5, 0.5625, 0.5, 0.625, 0.5, 0.375, 0.4375, 0.375, 0.375, 0.375, 0.375, 0.375, 0.4375, 0.375, 0.375, 0.375, 0.3125, 0.375, 0.3125, 0.375, 0.375, 0.375, 0.5, 0.375, 0.4375, 0.375, 0.4375, 0.375, 0.5, 0.375, 0.3125, 0.375, 0.25, 0.375, 0.25, 0.375, 0.3125, 0.5, 0.5, 0.4375, 0.5, 0.4375, 0.5, 0.5, 0.5, 0.5625, 0.5, 0.5, 0.5, 0.5, 0.5, 0.5625, 0.5, 0.5, 0.25, 0.5625, 0.25, 0.5625, 0.25, 0.5, 0.25, 0.625, 0.3125, 0.625, 0.375, 0.625, 0.375, 0.625, 0.3125, 0.625, 0.5, 0.5625, 0.5, 0.5625, 0.5, 0.625, 0.5, 0.5, 0.5, 0.4375, 0.5, 0.4375, 0.5, 0.5, 0.5, 0.5625, 0.5, 0.5, 0.5, 0.5, 0.5, 0.5625, 0.5, 0.5, 0.25, 0.5625, 0.25, 0.5625, 0.25, 0.5, 0.25, 0.625, 0.3125, 0.625, 0.375, 0.625, 0.375, 0.625, 0.3125, 0.625, 0.375, 0.625, 0.4375, 0.625, 0.4375, 0.625, 0.375, 0.4375, 0.25, 0.5, 0.25, 0.5, 0.25, 0.4375, 0.25, 0.375, 0.25, 0.4375, 0.25, 0.4375, 0.25, 0.375, 0.25, 0.5625, 0.25, 0.625, 0.25, 0.625, 0.25, 0.5625, 0.25, 0.625, 0.4375, 0.625, 0.5, 0.625, 0.5, 0.625, 0.4375, 0.625, 0.25, 0.625, 0.3125, 0.625, 0.3125, 0.625, 0.25, 0.4375, 0.5, 0.375, 0.5, 0.375, 0.5, 0.4375, 0.5, 0.625, 0.5, 0.5625, 0.5, 0.5625, 0.5, 0.625, 0.5, 0.375, 0.4375, 0.375, 0.375, 0.375, 0.375, 0.375, 0.4375, 0.375, 0.375, 0.375, 0.3125, 0.375, 0.3125, 0.375, 0.375, 0.375, 0.5, 0.375, 0.4375, 0.375, 0.4375, 0.375, 0.5, 0.4375, 0.25, 0.5, 0.25, 0.5, 0.25, 0.4375, 0.25, 0.375, 0.4375, 0.375, 0.375, 0.375, 0.375, 0.375, 0.4375, 0.375, 0.375, 0.375, 0.3125, 0.375, 0.3125, 0.375, 0.375, 0.375, 0.5, 0.375, 0.4375, 0.375, 0.4375, 0.375, 0.5, 0.375, 0.3125, 0.375, 0.25, 0.375, 0.25, 0.375, 0.3125, 0.5, 0.5, 0.4375, 0.5, 0.4375, 0.5, 0.5, 0.5, 0.5625, 0.5, 0.5, 0.5, 0.5, 0.5, 0.5625, 0.5, 0.5, 0.25, 0.5625, 0.25, 0.5625, 0.25, 0.5, 0.25, 0.625, 0.3125, 0.625, 0.375, 0.625, 0.375, 0.625, 0.3125, 0.625, 0.375, 0.625, 0.4375, 0.625, 0.4375, 0.625, 0.375, 0.4375, 0.25, 0.5, 0.25, 0.5, 0.25, 0.4375, 0.25, 0.375, 0.25, 0.4375, 0.25, 0.4375, 0.25, 0.375, 0.25, 0.5625, 0.25, 0.625, 0.25, 0.625, 0.25, 0.5625, 0.25, 0.625, 0.4375, 0.625, 0.5, 0.625, 0.5, 0.625, 0.4375, 0.625, 0.25, 0.625, 0.3125, 0.625, 0.3125, 0.625, 0.25, 0.4375, 0.5, 0.375, 0.5, 0.375, 0.5, 0.4375, 0.5, 0.5, 0.5, 0.4375, 0.5, 0.4375, 0.5, 0.5, 0.5, 0.375, 0.25, 0.4375, 0.25, 0.4375, 0.25, 0.375, 0.25, 0.5625, 0.25, 0.625, 0.25, 0.625, 0.25, 0.5625, 0.25, 0.625, 0.4375, 0.625, 0.5, 0.625, 0.5, 0.625, 0.4375, 0.625, 0.25, 0.625, 0.3125, 0.625, 0.3125, 0.625, 0.25, 0.4375, 0.5, 0.375, 0.5, 0.375, 0.5, 0.4375, 0.5, 0.625, 0.5, 0.5625, 0.5, 0.5625, 0.5, 0.625, 0.5, 0.375, 0.4375, 0.375, 0.375, 0.375, 0.375, 0.375, 0.4375, 0.375, 0.375, 0.375, 0.3125, 0.375, 0.3125, 0.375, 0.375, 0.375, 0.5, 0.375, 0.4375, 0.375, 0.4375, 0.375, 0.5, 0.375, 0.3125, 0.375, 0.25, 0.375, 0.25, 0.375, 0.3125, 0.5, 0.5, 0.4375, 0.5, 0.4375, 0.5, 0.5, 0.5, 0.5625, 0.5, 0.5, 0.5, 0.5, 0.5, 0.5625, 0.5, 0.5, 0.25, 0.5625, 0.25, 0.5625, 0.25, 0.5, 0.25, 0.625, 0.3125, 0.625, 0.375, 0.625, 0.375, 0.625, 0.3125, 0.625, 0.375, 0.625, 0.4375, 0.625, 0.4375, 0.625, 0.375, 0.625, 0.5, 0.5625, 0.5, 0.5625, 0.5, 0.625, 0.5, 0.5625, 0.5, 0.5, 0.5, 0.5, 0.5, 0.5625, 0.5, 0.5, 0.25, 0.5625, 0.25, 0.5625, 0.25, 0.5, 0.25, 0.625, 0.3125, 0.625, 0.375, 0.625, 0.375, 0.625, 0.3125, 0.625, 0.375, 0.625, 0.4375, 0.625, 0.4375, 0.625, 0.375, 0.4375, 0.25, 0.5, 0.25, 0.5, 0.25, 0.4375, 0.25, 0.375, 0.25, 0.4375, 0.25, 0.4375, 0.25, 0.375, 0.25, 0.5625, 0.25, 0.625, 0.25, 0.625, 0.25, 0.5625, 0.25, 0.625, 0.4375, 0.625, 0.5, 0.625, 0.5, 0.625, 0.4375, 0.625, 0.25, 0.625, 0.3125, 0.625, 0.3125, 0.625, 0.25, 0.4375, 0.5, 0.375, 0.5, 0.375, 0.5, 0.4375, 0.5, 0.625, 0.5, 0.5625, 0.5, 0.5625, 0.5, 0.625, 0.5, 0.375, 0.4375, 0.375, 0.375, 0.375, 0.375, 0.375, 0.4375, 0.375, 0.375, 0.375, 0.3125, 0.375, 0.3125, 0.375, 0.375, 0.375, 0.5, 0.375, 0.4375, 0.375, 0.4375, 0.375, 0.5, 0.375, 0.3125, 0.375, 0.25, 0.375, 0.25, 0.375, 0.3125, 0.625, 0.5, 0.5625, 0.5, 0.5625, 0.5, 0.625, 0.5, 0.375, 0.4375, 0.375, 0.375, 0.375, 0.375, 0.375, 0.4375, 0.375, 0.375, 0.375, 0.3125, 0.375, 0.3125, 0.375, 0.375, 0.375, 0.5, 0.375, 0.4375, 0.375, 0.4375, 0.375, 0.5, 0.375, 0.3125, 0.375, 0.25, 0.375, 0.25, 0.375, 0.3125, 0.5, 0.5, 0.4375, 0.5, 0.4375, 0.5, 0.5, 0.5, 0.5625, 0.5, 0.5, 0.5, 0.5, 0.5, 0.5625, 0.5, 0.5, 0.25, 0.5625, 0.25, 0.5625, 0.25, 0.5, 0.25, 0.625, 0.3125, 0.625, 0.375, 0.625, 0.375, 0.625, 0.3125, 0.625, 0.375, 0.625, 0.4375, 0.625, 0.4375, 0.625, 0.375, 0.4375, 0.25, 0.5, 0.25, 0.5, 0.25, 0.4375, 0.25, 0.375, 0.25, 0.4375, 0.25, 0.4375, 0.25, 0.375, 0.25, 0.5625, 0.25, 0.625, 0.25, 0.625, 0.25, 0.5625, 0.25, 0.625, 0.4375, 0.625, 0.5, 0.625, 0.5, 0.625, 0.4375, 0.625, 0.25, 0.625, 0.3125, 0.625, 0.3125, 0.625, 0.25, 0.4375, 0.5, 0.375, 0.5, 0.375, 0.5, 0.4375, 0.5, 0.4375, 0.25, 0.5, 0.25, 0.5, 0.25, 0.4375, 0.25, 0.375, 0.4375, 0.375, 0.375, 0.375, 0.375, 0.375, 0.4375, 0.375, 0.375, 0.375, 0.3125, 0.375, 0.3125, 0.375, 0.375, 0.375, 0.5, 0.375, 0.4375, 0.375, 0.4375, 0.375, 0.5, 0.375, 0.3125, 0.375, 0.25, 0.375, 0.25, 0.375, 0.3125, 0.5, 0.5, 0.4375, 0.5, 0.4375, 0.5, 0.5, 0.5, 0.5625, 0.5, 0.5, 0.5, 0.5, 0.5, 0.5625, 0.5, 0.5, 0.25, 0.5625, 0.25, 0.5625, 0.25, 0.5, 0.25, 0.625, 0.3125, 0.625, 0.375, 0.625, 0.375, 0.625, 0.3125, 0.625, 0.375, 0.625, 0.4375, 0.625, 0.4375, 0.625, 0.375, 0.4375, 0.25, 0.5, 0.25, 0.5, 0.25, 0.4375, 0.25, 0.375, 0.25, 0.4375, 0.25, 0.4375, 0.25, 0.375, 0.25, 0.5625, 0.25, 0.625, 0.25, 0.625, 0.25, 0.5625, 0.25, 0.625, 0.4375, 0.625, 0.5, 0.625, 0.5, 0.625, 0.4375, 0.625, 0.25, 0.625, 0.3125, 0.625, 0.3125, 0.625, 0.25, 0.4375, 0.5, 0.375, 0.5, 0.375, 0.5, 0.4375, 0.5, 0.5, 0.5, 0.4375, 0.5, 0.4375, 0.5, 0.5, 0.5, 0.375, 0.25, 0.4375, 0.25, 0.4375, 0.25, 0.375, 0.25, 0.5625, 0.25, 0.625, 0.25, 0.625, 0.25, 0.5625, 0.25, 0.625, 0.4375, 0.625, 0.5, 0.625, 0.5, 0.625, 0.4375, 0.625, 0.25, 0.625, 0.3125, 0.625, 0.3125, 0.625, 0.25, 0.4375, 0.5, 0.375, 0.5, 0.375, 0.5, 0.4375, 0.5, 0.625, 0.5, 0.5625, 0.5, 0.5625, 0.5, 0.625, 0.5, 0.375, 0.4375, 0.375, 0.375, 0.375, 0.375, 0.375, 0.4375, 0.375, 0.375, 0.375, 0.3125, 0.375, 0.3125, 0.375, 0.375, 0.375, 0.5, 0.375, 0.4375, 0.375, 0.4375, 0.375, 0.5, 0.375, 0.3125, 0.375, 0.25, 0.375, 0.25, 0.375, 0.3125, 0.5, 0.5, 0.4375, 0.5, 0.4375, 0.5, 0.5, 0.5, 0.5625, 0.5, 0.5, 0.5, 0.5, 0.5, 0.5625, 0.5, 0.5, 0.25, 0.5625, 0.25, 0.5625, 0.25, 0.5, 0.25, 0.625, 0.3125, 0.625, 0.375, 0.625, 0.375, 0.625, 0.3125, 0.625, 0.375, 0.625, 0.4375, 0.625, 0.4375, 0.625, 0.375, 0.5, 0.5, 0.4375, 0.5, 0.375, 0.5, 0.375, 0.4375, 0.375, 0.375, 0.375, 0.3125, 0.375, 0.25, 0.4375, 0.25, 0.5, 0.25, 0.5625, 0.25, 0.625, 0.25, 0.625, 0.3125, 0.625, 0.375, 0.625, 0.4375, 0.625, 0.5, 0.5625, 0.5, 0.5625, 0.5, 0.5, 0.5, 0.5, 0.5, 0.5625, 0.5, 0.5, 0.25, 0.5625, 0.25, 0.5625, 0.25, 0.5, 0.25, 0.625, 0.3125, 0.625, 0.375, 0.625, 0.375, 0.625, 0.3125, 0.625, 0.375, 0.625, 0.4375, 0.625, 0.4375, 0.625, 0.375, 0.4375, 0.25, 0.5, 0.25, 0.5, 0.25, 0.4375, 0.25, 0.375, 0.25, 0.4375, 0.25, 0.4375, 0.25, 0.375, 0.25, 0.5625, 0.25, 0.625, 0.25, 0.625, 0.25, 0.5625, 0.25, 0.625, 0.4375, 0.625, 0.5, 0.625, 0.5, 0.625, 0.4375, 0.625, 0.25, 0.625, 0.3125, 0.625, 0.3125, 0.625, 0.25, 0.4375, 0.5, 0.375, 0.5, 0.375, 0.5, 0.4375, 0.5, 0.625, 0.5, 0.5625, 0.5, 0.5625, 0.5, 0.625, 0.5, 0.375, 0.4375, 0.375, 0.375, 0.375, 0.375, 0.375, 0.4375, 0.375, 0.375, 0.375, 0.3125, 0.375, 0.3125, 0.375, 0.375, 0.375, 0.5, 0.375, 0.4375, 0.375, 0.4375, 0.375, 0.5, 0.375, 0.3125, 0.375, 0.25, 0.375, 0.25, 0.375, 0.3125, 0.4375, 0.5, 0.5, 0.5, 0.5, 0.5, 0.4375, 0.5, 0.625, 0.5, 0.625, 0.4375, 0.625, 0.4375, 0.625, 0.5, 0.375, 0.25, 0.375, 0.3125, 0.375, 0.3125, 0.375, 0.25, 0.5, 0.25, 0.4375, 0.25, 0.4375, 0.25, 0.5, 0.25, 0.4375, 0.25, 0.375, 0.25, 0.375, 0.25, 0.4375, 0.25, 0.375, 0.3125, 0.375, 0.375, 0.375, 0.375, 0.375, 0.3125, 0.625, 0.4375, 0.625, 0.375, 0.625, 0.375, 0.625, 0.4375, 0.5625, 0.5, 0.625, 0.5, 0.625, 0.5, 0.5625, 0.5, 0.5625, 0.25, 0.5, 0.25, 0.5, 0.25, 0.5625, 0.25, 0.625, 0.375, 0.625, 0.3125, 0.625, 0.3125, 0.625, 0.375, 0.4375, 0.5, 0.5, 0.5, 0.5, 0.5, 0.4375, 0.5, 0.375, 0.375, 0.375, 0.4375, 0.375, 0.4375, 0.375, 0.375, 0.375, 0.4375, 0.375, 0.5, 0.375, 0.5, 0.375, 0.4375, 0.375, 0.5, 0.4375, 0.5, 0.4375, 0.5, 0.375, 0.5, 0.625, 0.3125, 0.625, 0.25, 0.625, 0.25, 0.625, 0.3125, 0.625, 0.25, 0.5625, 0.25, 0.5625, 0.25, 0.625, 0.25, 0.5, 0.5, 0.5625, 0.5, 0.625, 0.5, 0.625, 0.4375, 0.625, 0.375, 0.625, 0.3125, 0.625, 0.25, 0.5625, 0.25, 0.5, 0.25, 0.4375, 0.25, 0.375, 0.25, 0.375, 0.3125, 0.375, 0.375, 0.375, 0.4375, 0.375, 0.5, 0.4375, 0.5, 0.375, 0.25, 0.375, 0.3125, 0.375, 0.3125, 0.375, 0.25, 0.375, 0.375, 0.375, 0.4375, 0.375, 0.4375, 0.375, 0.375, 0.375, 0.4375, 0.375, 0.5, 0.375, 0.5, 0.375, 0.4375, 0.375, 0.3125, 0.375, 0.375, 0.375, 0.375, 0.375, 0.3125, 0.375, 0.5, 0.4375, 0.5, 0.4375, 0.5, 0.375, 0.5, 0.5625, 0.5, 0.625, 0.5, 0.625, 0.5, 0.5625, 0.5, 0.625, 0.25, 0.5625, 0.25, 0.5625, 0.25, 0.625, 0.25, 0.625, 0.3125, 0.625, 0.25, 0.625, 0.25, 0.625, 0.3125, 0.625, 0.5, 0.625, 0.4375, 0.625, 0.4375, 0.625, 0.5, 0.4375, 0.25, 0.375, 0.25, 0.375, 0.25, 0.4375, 0.25, 0.5, 0.25, 0.4375, 0.25, 0.4375, 0.25, 0.5, 0.25, 0.625, 0.4375, 0.625, 0.375, 0.625, 0.375, 0.625, 0.4375, 0.625, 0.375, 0.625, 0.3125, 0.625, 0.3125, 0.625, 0.375, 0.5625, 0.25, 0.5, 0.25, 0.5, 0.25, 0.5625, 0.25, 0.5, 0.5, 0.5625, 0.5, 0.5625, 0.5, 0.5, 0.5])
me_x.materials.append(mat_base)
me_x.materials.append(mat_inner)
me_x.update()

# ---- objects
ob_light = bpy.data.objects.new('Light', light_light)
ob_camera = bpy.data.objects.new('Camera', cam_camera)
ob_x = bpy.data.objects.new('円柱', me_x)

# ---- transforms, parenting, visibility, modifiers, constraints
ob_light.location = (4.076, 1.005, 5.904)
ob_light.rotation_euler = (0.6503, 0.05522, 1.866)
ob_light.lock_rotations_4d = False
ob_light.empty_display_type = 'ARROWS'
ob_light.color = (0.0, 0.0, 0.0, 0.0)
ob_light.lineart.crease_threshold = 0.0
ob_camera.location = (7.359, -6.926, 4.958)
ob_camera.rotation_euler = (1.109, 0.0, 0.8149)
ob_camera.lock_rotations_4d = False
ob_camera.empty_display_type = 'ARROWS'
ob_camera.color = (0.0, 0.0, 0.0, 0.0)
ob_camera.display_type = 'WIRE'
ob_camera.lineart.crease_threshold = 0.0
ob_x.location = (0.0, 0.0, 0.0)

# ---- collection membership
col_collection.objects.link(ob_light)
col_collection.objects.link(ob_camera)
col_collection.objects.link(ob_x)

# ---- scene / render settings (as saved in the file)
scene.camera = ob_camera
scene.frame_start = 1; scene.frame_end = 250; scene.frame_set(1)
scene.render.engine = 'BLENDER_EEVEE_NEXT'
bpy.context.view_layer.update()
